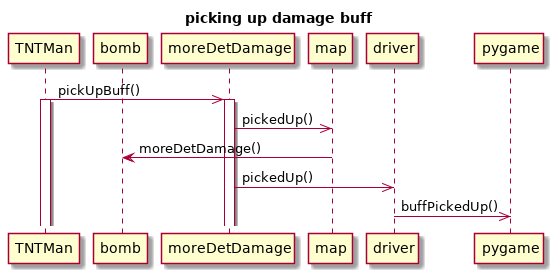

The diagram above was rendered by PlantUML. Its source (embedded in the PNG):
@startuml
title picking up damage buff
participant driver order 30
participant pygame order 40
participant map order 20
participant moreDetDamage order 15
participant bomb order 10
TNTMan ->> moreDetDamage: pickUpBuff()
activate TNTMan
activate moreDetDamage
moreDetDamage ->> map: pickedUp()
map -> bomb: moreDetDamage()
moreDetDamage ->> driver: pickedUp()
driver ->> pygame: buffPickedUp()
@enduml